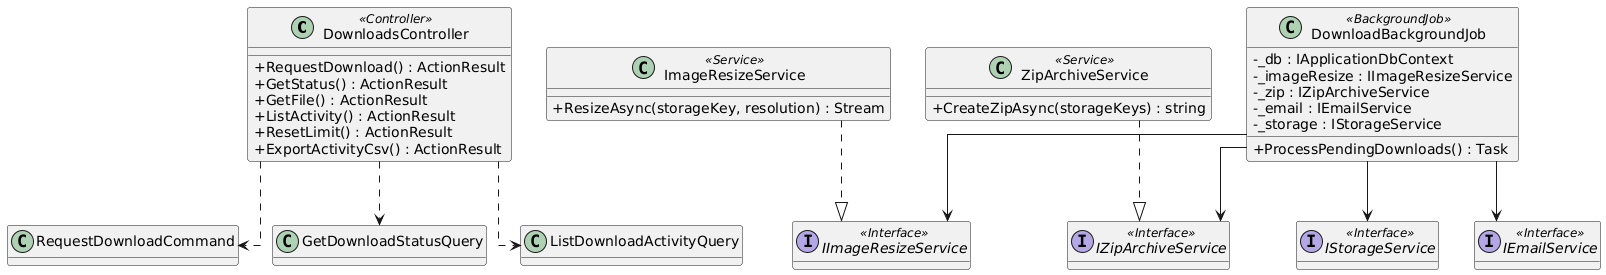

The diagram above was rendered by PlantUML. Its source (embedded in the PNG):
@startuml
skinparam classAttributeIconSize 0
skinparam linetype ortho
hide empty methods

class DownloadsController <<Controller>> {
  +RequestDownload() : ActionResult
  +GetStatus() : ActionResult
  +GetFile() : ActionResult
  +ListActivity() : ActionResult
  +ResetLimit() : ActionResult
  +ExportActivityCsv() : ActionResult
}

class ImageResizeService <<Service>> {
  +ResizeAsync(storageKey, resolution) : Stream
}

class ZipArchiveService <<Service>> {
  +CreateZipAsync(storageKeys) : string
}

class DownloadBackgroundJob <<BackgroundJob>> {
  -_db : IApplicationDbContext
  -_imageResize : IImageResizeService
  -_zip : IZipArchiveService
  -_email : IEmailService
  -_storage : IStorageService
  +ProcessPendingDownloads() : Task
}

interface IImageResizeService <<Interface>>
interface IZipArchiveService <<Interface>>
interface IStorageService <<Interface>>
interface IEmailService <<Interface>>

ImageResizeService ..|> IImageResizeService
ZipArchiveService ..|> IZipArchiveService
DownloadBackgroundJob --> IImageResizeService
DownloadBackgroundJob --> IZipArchiveService
DownloadBackgroundJob --> IStorageService
DownloadBackgroundJob --> IEmailService
DownloadsController ..> RequestDownloadCommand
DownloadsController ..> GetDownloadStatusQuery
DownloadsController ..> ListDownloadActivityQuery

@enduml